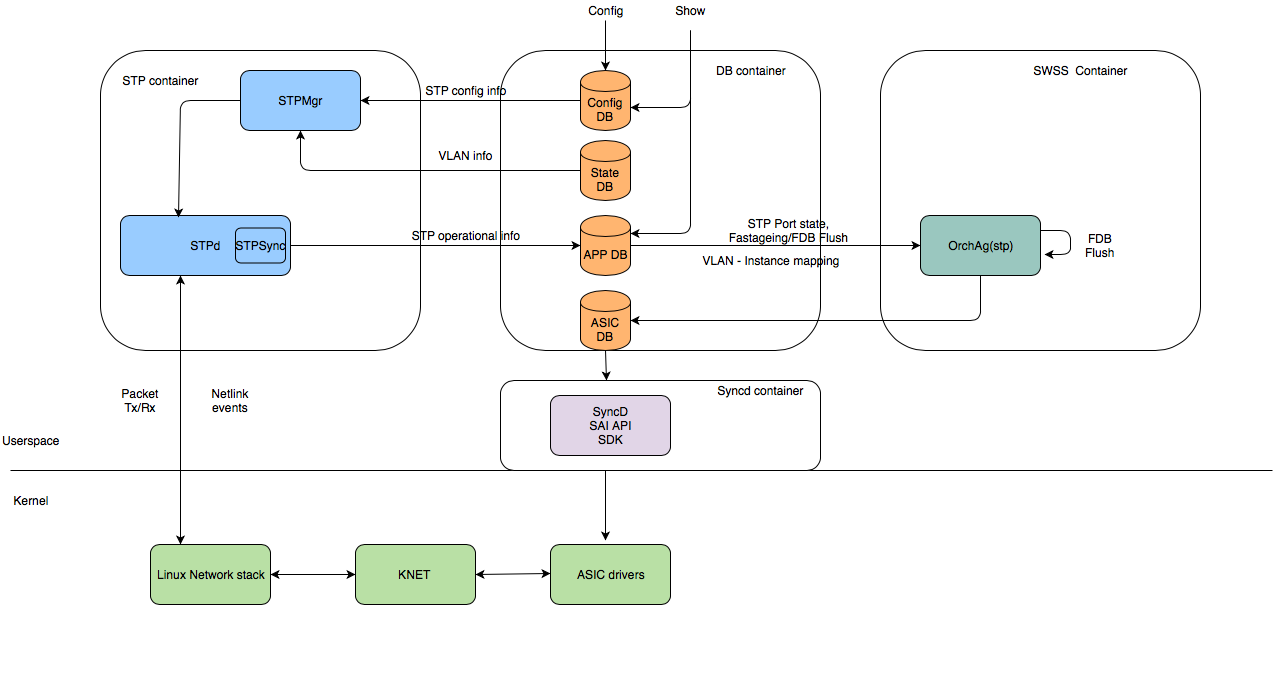

The diagram above was exported from draw.io. Its source (the exported page's mxGraphModel, read from the mxfile embedded in the PNG):
<mxGraphModel dx="1158" dy="735" grid="1" gridSize="10" guides="1" tooltips="1" connect="1" arrows="1" fold="1" page="1" pageScale="1" pageWidth="827" pageHeight="1169" math="0" shadow="0">
  <root>
    <mxCell id="0" />
    <mxCell id="1" parent="0" />
    <mxCell id="AefsgB5DRag8-FxrSghM-21" value="" style="rounded=1;whiteSpace=wrap;html=1;" parent="1" vertex="1">
      <mxGeometry x="110" y="60" width="320" height="300" as="geometry" />
    </mxCell>
    <mxCell id="AefsgB5DRag8-FxrSghM-3" value="" style="endArrow=none;html=1;" parent="1" edge="1">
      <mxGeometry width="50" height="50" relative="1" as="geometry">
        <mxPoint x="20" y="480" as="sourcePoint" />
        <mxPoint x="1282" y="480" as="targetPoint" />
      </mxGeometry>
    </mxCell>
    <mxCell id="AefsgB5DRag8-FxrSghM-4" value="Kernel" style="text;html=1;strokeColor=none;fillColor=none;align=center;verticalAlign=middle;whiteSpace=wrap;rounded=0;" parent="1" vertex="1">
      <mxGeometry x="20" y="500" width="40" height="20" as="geometry" />
    </mxCell>
    <mxCell id="AefsgB5DRag8-FxrSghM-5" value="Userspace" style="text;html=1;strokeColor=none;fillColor=none;align=center;verticalAlign=middle;whiteSpace=wrap;rounded=0;" parent="1" vertex="1">
      <mxGeometry x="20" y="440" width="40" height="20" as="geometry" />
    </mxCell>
    <mxCell id="AefsgB5DRag8-FxrSghM-15" value="" style="endArrow=classic;startArrow=classic;html=1;entryX=0.353;entryY=1;entryDx=0;entryDy=0;entryPerimeter=0;exitX=0.25;exitY=0;exitDx=0;exitDy=0;" parent="1" source="8elaUNj9JBFnikdSjxAI-2" target="AefsgB5DRag8-FxrSghM-18" edge="1">
      <mxGeometry width="50" height="50" relative="1" as="geometry">
        <mxPoint x="190" y="480" as="sourcePoint" />
        <mxPoint x="187" y="240" as="targetPoint" />
      </mxGeometry>
    </mxCell>
    <mxCell id="AefsgB5DRag8-FxrSghM-18" value="STPd" style="rounded=1;whiteSpace=wrap;html=1;fillColor=#99CCFF;" parent="1" vertex="1">
      <mxGeometry x="130" y="225" width="170" height="60" as="geometry" />
    </mxCell>
    <mxCell id="AefsgB5DRag8-FxrSghM-19" value="STPMgr" style="rounded=1;whiteSpace=wrap;html=1;fillColor=#99CCFF;" parent="1" vertex="1">
      <mxGeometry x="250" y="80" width="120" height="60" as="geometry" />
    </mxCell>
    <mxCell id="AefsgB5DRag8-FxrSghM-20" value="STPSync" style="rounded=1;whiteSpace=wrap;html=1;fillColor=#99CCFF;" parent="1" vertex="1">
      <mxGeometry x="245" y="237.5" width="50" height="35" as="geometry" />
    </mxCell>
    <mxCell id="AefsgB5DRag8-FxrSghM-23" value="" style="rounded=1;whiteSpace=wrap;html=1;" parent="1" vertex="1">
      <mxGeometry x="510" y="60" width="320" height="300" as="geometry" />
    </mxCell>
    <mxCell id="AefsgB5DRag8-FxrSghM-24" value="Config DB" style="shape=cylinder;whiteSpace=wrap;html=1;boundedLbl=1;backgroundOutline=1;fillColor=#FFB570;" parent="1" vertex="1">
      <mxGeometry x="590" y="80" width="50" height="60" as="geometry" />
    </mxCell>
    <mxCell id="AefsgB5DRag8-FxrSghM-25" value="" style="endArrow=classic;html=1;exitX=0;exitY=0.5;exitDx=0;exitDy=0;" parent="1" source="AefsgB5DRag8-FxrSghM-24" edge="1">
      <mxGeometry width="50" height="50" relative="1" as="geometry">
        <mxPoint x="480" y="110" as="sourcePoint" />
        <mxPoint x="370" y="110" as="targetPoint" />
      </mxGeometry>
    </mxCell>
    <mxCell id="AefsgB5DRag8-FxrSghM-27" value="APP DB" style="shape=cylinder;whiteSpace=wrap;html=1;boundedLbl=1;backgroundOutline=1;fillColor=#FFB570;" parent="1" vertex="1">
      <mxGeometry x="590" y="225" width="50" height="60" as="geometry" />
    </mxCell>
    <mxCell id="AefsgB5DRag8-FxrSghM-28" value="" style="endArrow=classic;html=1;exitX=0.5;exitY=1;exitDx=0;exitDy=0;" parent="1" source="AefsgB5DRag8-FxrSghM-35" target="AefsgB5DRag8-FxrSghM-24" edge="1">
      <mxGeometry width="50" height="50" relative="1" as="geometry">
        <mxPoint x="617" y="30" as="sourcePoint" />
        <mxPoint x="675" as="targetPoint" />
      </mxGeometry>
    </mxCell>
    <mxCell id="AefsgB5DRag8-FxrSghM-30" value="Packet Tx/Rx" style="text;html=1;strokeColor=none;fillColor=none;align=center;verticalAlign=middle;whiteSpace=wrap;rounded=0;" parent="1" vertex="1">
      <mxGeometry x="130" y="400" width="40" height="20" as="geometry" />
    </mxCell>
    <mxCell id="AefsgB5DRag8-FxrSghM-31" value="Netlink events&lt;br&gt;" style="text;html=1;strokeColor=none;fillColor=none;align=center;verticalAlign=middle;whiteSpace=wrap;rounded=0;" parent="1" vertex="1">
      <mxGeometry x="220" y="400" width="40" height="20" as="geometry" />
    </mxCell>
    <mxCell id="AefsgB5DRag8-FxrSghM-35" value="Config" style="text;html=1;strokeColor=none;fillColor=none;align=center;verticalAlign=middle;whiteSpace=wrap;rounded=0;" parent="1" vertex="1">
      <mxGeometry x="595" y="10" width="40" height="20" as="geometry" />
    </mxCell>
    <mxCell id="AefsgB5DRag8-FxrSghM-37" value="" style="rounded=1;whiteSpace=wrap;html=1;" parent="1" vertex="1">
      <mxGeometry x="890" y="60" width="320" height="300" as="geometry" />
    </mxCell>
    <mxCell id="AefsgB5DRag8-FxrSghM-38" value="STP container" style="text;html=1;strokeColor=#FFFFFF;fillColor=none;align=center;verticalAlign=middle;whiteSpace=wrap;rounded=0;" parent="1" vertex="1">
      <mxGeometry x="120" y="80" width="100" height="20" as="geometry" />
    </mxCell>
    <mxCell id="AefsgB5DRag8-FxrSghM-39" value="DB container" style="text;html=1;strokeColor=none;fillColor=none;align=center;verticalAlign=middle;whiteSpace=wrap;rounded=0;" parent="1" vertex="1">
      <mxGeometry x="720" y="70" width="80" height="20" as="geometry" />
    </mxCell>
    <mxCell id="AefsgB5DRag8-FxrSghM-42" value="OrchAg(stp)" style="rounded=1;whiteSpace=wrap;html=1;fillColor=#9AC7BF;" parent="1" vertex="1">
      <mxGeometry x="930" y="225" width="120" height="60" as="geometry" />
    </mxCell>
    <mxCell id="AefsgB5DRag8-FxrSghM-43" value="" style="endArrow=classic;html=1;entryX=0;entryY=0.5;entryDx=0;entryDy=0;exitX=1;exitY=0.5;exitDx=0;exitDy=0;" parent="1" source="AefsgB5DRag8-FxrSghM-27" target="AefsgB5DRag8-FxrSghM-42" edge="1">
      <mxGeometry width="50" height="50" relative="1" as="geometry">
        <mxPoint x="60" y="590" as="sourcePoint" />
        <mxPoint x="110" y="540" as="targetPoint" />
      </mxGeometry>
    </mxCell>
    <mxCell id="AefsgB5DRag8-FxrSghM-44" value="ASIC DB" style="shape=cylinder;whiteSpace=wrap;html=1;boundedLbl=1;backgroundOutline=1;fillColor=#FFB570;" parent="1" vertex="1">
      <mxGeometry x="590" y="300" width="50" height="60" as="geometry" />
    </mxCell>
    <mxCell id="AefsgB5DRag8-FxrSghM-45" value="SWSS &amp;nbsp;Container" style="text;html=1;strokeColor=none;fillColor=none;align=center;verticalAlign=middle;whiteSpace=wrap;rounded=0;" parent="1" vertex="1">
      <mxGeometry x="1040" y="70" width="100" height="20" as="geometry" />
    </mxCell>
    <mxCell id="AefsgB5DRag8-FxrSghM-46" value="" style="endArrow=classic;html=1;exitX=0.5;exitY=1;exitDx=0;exitDy=0;entryX=1;entryY=0.5;entryDx=0;entryDy=0;" parent="1" source="AefsgB5DRag8-FxrSghM-42" target="AefsgB5DRag8-FxrSghM-44" edge="1">
      <mxGeometry width="50" height="50" relative="1" as="geometry">
        <mxPoint x="60" y="590" as="sourcePoint" />
        <mxPoint x="110" y="540" as="targetPoint" />
        <Array as="points">
          <mxPoint x="990" y="330" />
        </Array>
      </mxGeometry>
    </mxCell>
    <mxCell id="AefsgB5DRag8-FxrSghM-47" value="" style="rounded=1;whiteSpace=wrap;html=1;" parent="1" vertex="1">
      <mxGeometry x="510" y="390" width="320" height="90" as="geometry" />
    </mxCell>
    <mxCell id="AefsgB5DRag8-FxrSghM-48" value="Syncd container" style="text;html=1;strokeColor=none;fillColor=none;align=center;verticalAlign=middle;whiteSpace=wrap;rounded=0;" parent="1" vertex="1">
      <mxGeometry x="720" y="390" width="100" height="20" as="geometry" />
    </mxCell>
    <mxCell id="AefsgB5DRag8-FxrSghM-49" value="ASIC drivers" style="rounded=1;whiteSpace=wrap;html=1;fillColor=#B9E0A5;" parent="1" vertex="1">
      <mxGeometry x="560" y="554" width="120" height="60" as="geometry" />
    </mxCell>
    <mxCell id="AefsgB5DRag8-FxrSghM-50" value="STP operational info" style="text;html=1;strokeColor=none;fillColor=none;align=center;verticalAlign=middle;whiteSpace=wrap;rounded=0;" parent="1" vertex="1">
      <mxGeometry x="390" y="235" width="170" height="20" as="geometry" />
    </mxCell>
    <mxCell id="AefsgB5DRag8-FxrSghM-51" value="STP config info" style="text;html=1;strokeColor=none;fillColor=none;align=center;verticalAlign=middle;whiteSpace=wrap;rounded=0;" parent="1" vertex="1">
      <mxGeometry x="425" y="90" width="100" height="20" as="geometry" />
    </mxCell>
    <mxCell id="AefsgB5DRag8-FxrSghM-54" value="VLAN info" style="text;html=1;strokeColor=none;fillColor=none;align=center;verticalAlign=middle;whiteSpace=wrap;rounded=0;" parent="1" vertex="1">
      <mxGeometry x="440" y="160" width="70" height="10" as="geometry" />
    </mxCell>
    <mxCell id="AefsgB5DRag8-FxrSghM-60" value="" style="endArrow=classic;html=1;exitX=0.5;exitY=1;exitDx=0;exitDy=0;" parent="1" source="AefsgB5DRag8-FxrSghM-44" edge="1">
      <mxGeometry width="50" height="50" relative="1" as="geometry">
        <mxPoint x="10" y="660" as="sourcePoint" />
        <mxPoint x="616" y="390" as="targetPoint" />
      </mxGeometry>
    </mxCell>
    <mxCell id="AefsgB5DRag8-FxrSghM-64" value="" style="endArrow=classic;html=1;exitX=0;exitY=0.5;exitDx=0;exitDy=0;entryX=0.341;entryY=0.033;entryDx=0;entryDy=0;entryPerimeter=0;" parent="1" source="AefsgB5DRag8-FxrSghM-19" target="AefsgB5DRag8-FxrSghM-18" edge="1">
      <mxGeometry width="50" height="50" relative="1" as="geometry">
        <mxPoint x="10" y="680" as="sourcePoint" />
        <mxPoint x="188" y="177" as="targetPoint" />
        <Array as="points">
          <mxPoint x="190" y="110" />
        </Array>
      </mxGeometry>
    </mxCell>
    <mxCell id="AefsgB5DRag8-FxrSghM-65" value="VLAN - Instance mapping" style="text;html=1;strokeColor=none;fillColor=none;align=center;verticalAlign=middle;whiteSpace=wrap;rounded=0;" parent="1" vertex="1">
      <mxGeometry x="710" y="260" width="140" height="20" as="geometry" />
    </mxCell>
    <mxCell id="AefsgB5DRag8-FxrSghM-66" value="STP Port state, Fastageing/FDB Flush" style="text;html=1;strokeColor=none;fillColor=none;align=center;verticalAlign=middle;whiteSpace=wrap;rounded=0;" parent="1" vertex="1">
      <mxGeometry x="737" y="230" width="123" height="20" as="geometry" />
    </mxCell>
    <mxCell id="AefsgB5DRag8-FxrSghM-68" value="State DB" style="shape=cylinder;whiteSpace=wrap;html=1;boundedLbl=1;backgroundOutline=1;fillColor=#FFB570;" parent="1" vertex="1">
      <mxGeometry x="590" y="150" width="50" height="60" as="geometry" />
    </mxCell>
    <mxCell id="AefsgB5DRag8-FxrSghM-70" value="Show" style="text;html=1;strokeColor=none;fillColor=none;align=center;verticalAlign=middle;whiteSpace=wrap;rounded=0;" parent="1" vertex="1">
      <mxGeometry x="680" y="10" width="40" height="20" as="geometry" />
    </mxCell>
    <mxCell id="AefsgB5DRag8-FxrSghM-71" value="" style="endArrow=classic;html=1;entryX=1;entryY=0.613;entryDx=0;entryDy=0;entryPerimeter=0;" parent="1" target="AefsgB5DRag8-FxrSghM-24" edge="1">
      <mxGeometry width="50" height="50" relative="1" as="geometry">
        <mxPoint x="700" y="40" as="sourcePoint" />
        <mxPoint x="60" y="630" as="targetPoint" />
        <Array as="points">
          <mxPoint x="700" y="117" />
        </Array>
      </mxGeometry>
    </mxCell>
    <mxCell id="AefsgB5DRag8-FxrSghM-72" value="" style="endArrow=classic;html=1;entryX=1;entryY=0.3;entryDx=0;entryDy=0;" parent="1" target="AefsgB5DRag8-FxrSghM-27" edge="1">
      <mxGeometry width="50" height="50" relative="1" as="geometry">
        <mxPoint x="700" y="40" as="sourcePoint" />
        <mxPoint x="60" y="630" as="targetPoint" />
        <Array as="points">
          <mxPoint x="700" y="243" />
        </Array>
      </mxGeometry>
    </mxCell>
    <mxCell id="AefsgB5DRag8-FxrSghM-75" value="" style="endArrow=classic;html=1;exitX=1;exitY=0.25;exitDx=0;exitDy=0;entryX=1.033;entryY=0.65;entryDx=0;entryDy=0;entryPerimeter=0;" parent="1" source="AefsgB5DRag8-FxrSghM-42" target="AefsgB5DRag8-FxrSghM-42" edge="1">
      <mxGeometry width="50" height="50" relative="1" as="geometry">
        <mxPoint x="10" y="680" as="sourcePoint" />
        <mxPoint x="1060" y="220" as="targetPoint" />
        <Array as="points">
          <mxPoint x="1080" y="240" />
          <mxPoint x="1080" y="264" />
        </Array>
      </mxGeometry>
    </mxCell>
    <mxCell id="AefsgB5DRag8-FxrSghM-76" value="FDB Flush" style="text;html=1;strokeColor=none;fillColor=none;align=center;verticalAlign=middle;whiteSpace=wrap;rounded=0;" parent="1" vertex="1">
      <mxGeometry x="1090" y="245" width="40" height="20" as="geometry" />
    </mxCell>
    <mxCell id="AefsgB5DRag8-FxrSghM-78" value="" style="endArrow=classic;html=1;" parent="1" edge="1">
      <mxGeometry width="50" height="50" relative="1" as="geometry">
        <mxPoint x="615" y="480" as="sourcePoint" />
        <mxPoint x="615" y="550" as="targetPoint" />
      </mxGeometry>
    </mxCell>
    <mxCell id="AefsgB5DRag8-FxrSghM-79" value="" style="endArrow=classic;html=1;exitX=0;exitY=0.5;exitDx=0;exitDy=0;entryX=0.5;entryY=1;entryDx=0;entryDy=0;" parent="1" source="AefsgB5DRag8-FxrSghM-68" target="AefsgB5DRag8-FxrSghM-19" edge="1">
      <mxGeometry width="50" height="50" relative="1" as="geometry">
        <mxPoint x="10" y="680" as="sourcePoint" />
        <mxPoint x="60" y="630" as="targetPoint" />
        <Array as="points">
          <mxPoint x="310" y="180" />
        </Array>
      </mxGeometry>
    </mxCell>
    <mxCell id="AefsgB5DRag8-FxrSghM-84" value="" style="rounded=1;whiteSpace=wrap;html=1;strokeColor=#FFFFFF;fillColor=none;" parent="1" vertex="1">
      <mxGeometry x="10" y="630" width="120" height="60" as="geometry" />
    </mxCell>
    <mxCell id="3VAHsREKdXnRw-4EsIrO-1" value="&lt;span&gt;SyncD&lt;/span&gt;&lt;br&gt;&lt;span&gt;SAI API&lt;/span&gt;&lt;br&gt;&lt;span&gt;SDK&lt;/span&gt;&lt;br&gt;" style="rounded=1;whiteSpace=wrap;html=1;fillColor=#E1D5E7;" parent="1" vertex="1">
      <mxGeometry x="560" y="405" width="120" height="60" as="geometry" />
    </mxCell>
    <mxCell id="8elaUNj9JBFnikdSjxAI-1" value="KNET&amp;nbsp;" style="rounded=1;whiteSpace=wrap;html=1;fillColor=#B9E0A5;" parent="1" vertex="1">
      <mxGeometry x="365" y="554" width="120" height="60" as="geometry" />
    </mxCell>
    <mxCell id="8elaUNj9JBFnikdSjxAI-2" value="Linux Network stack" style="rounded=1;whiteSpace=wrap;html=1;fillColor=#B9E0A5;" parent="1" vertex="1">
      <mxGeometry x="160" y="554" width="120" height="60" as="geometry" />
    </mxCell>
    <mxCell id="8elaUNj9JBFnikdSjxAI-3" value="" style="endArrow=classic;startArrow=classic;html=1;entryX=0;entryY=0.5;entryDx=0;entryDy=0;exitX=1;exitY=0.5;exitDx=0;exitDy=0;" parent="1" source="8elaUNj9JBFnikdSjxAI-2" target="8elaUNj9JBFnikdSjxAI-1" edge="1">
      <mxGeometry width="50" height="50" relative="1" as="geometry">
        <mxPoint x="10" y="760" as="sourcePoint" />
        <mxPoint x="310" y="660" as="targetPoint" />
      </mxGeometry>
    </mxCell>
    <mxCell id="8elaUNj9JBFnikdSjxAI-4" value="" style="endArrow=classic;startArrow=classic;html=1;entryX=0;entryY=0.5;entryDx=0;entryDy=0;exitX=1;exitY=0.5;exitDx=0;exitDy=0;" parent="1" source="8elaUNj9JBFnikdSjxAI-1" edge="1">
      <mxGeometry width="50" height="50" relative="1" as="geometry">
        <mxPoint x="490" y="583" as="sourcePoint" />
        <mxPoint x="560" y="583" as="targetPoint" />
      </mxGeometry>
    </mxCell>
    <mxCell id="oenH4GIBjKLc6KtlsyC6-1" value="" style="endArrow=classic;html=1;entryX=0;entryY=0.5;entryDx=0;entryDy=0;exitX=1;exitY=0.5;exitDx=0;exitDy=0;" parent="1" source="AefsgB5DRag8-FxrSghM-18" target="AefsgB5DRag8-FxrSghM-27" edge="1">
      <mxGeometry width="50" height="50" relative="1" as="geometry">
        <mxPoint x="10" y="760" as="sourcePoint" />
        <mxPoint x="60" y="710" as="targetPoint" />
      </mxGeometry>
    </mxCell>
  </root>
</mxGraphModel>